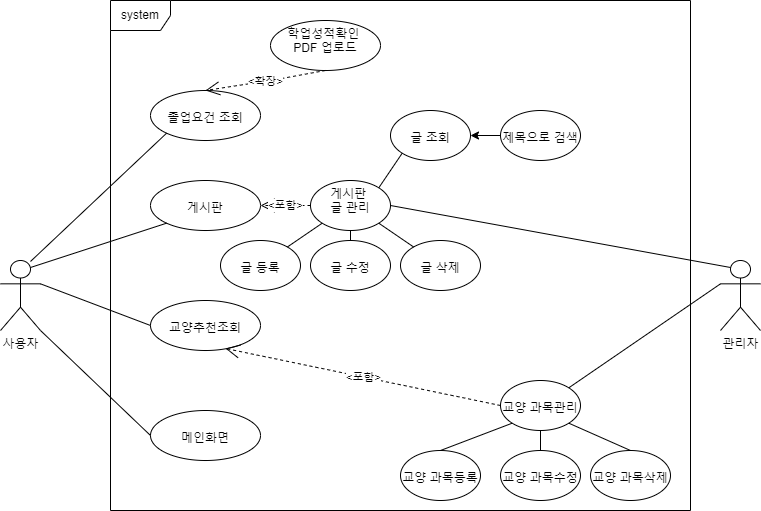

The diagram above was exported from draw.io. Its source (the exported page's mxGraphModel, read from the mxfile embedded in the PNG):
<mxGraphModel dx="1422" dy="786" grid="1" gridSize="10" guides="1" tooltips="1" connect="1" arrows="1" fold="1" page="1" pageScale="1" pageWidth="827" pageHeight="1169" math="0" shadow="0">
  <root>
    <mxCell id="0" />
    <mxCell id="1" parent="0" />
    <mxCell id="GqIvKBQ46MMJwySQH0px-18" value="system" style="shape=umlFrame;whiteSpace=wrap;html=1;" vertex="1" parent="1">
      <mxGeometry x="160" y="80" width="580" height="510" as="geometry" />
    </mxCell>
    <mxCell id="GqIvKBQ46MMJwySQH0px-1" value="사용자&lt;br&gt;" style="shape=umlActor;verticalLabelPosition=bottom;verticalAlign=top;html=1;fontStyle=0;direction=east;flipH=0;flipV=0;" vertex="1" parent="1">
      <mxGeometry x="50" y="340" width="40" height="70" as="geometry" />
    </mxCell>
    <mxCell id="GqIvKBQ46MMJwySQH0px-12" value="&lt;br&gt;졸업요건 조회" style="ellipse;whiteSpace=wrap;html=1;verticalAlign=top;fontStyle=0;" vertex="1" parent="1">
      <mxGeometry x="200" y="170" width="110" height="50" as="geometry" />
    </mxCell>
    <mxCell id="GqIvKBQ46MMJwySQH0px-28" value="&lt;br&gt;게시판" style="ellipse;whiteSpace=wrap;html=1;verticalAlign=top;fontStyle=0;" vertex="1" parent="1">
      <mxGeometry x="200" y="260" width="110" height="50" as="geometry" />
    </mxCell>
    <mxCell id="GqIvKBQ46MMJwySQH0px-29" value="&lt;br&gt;교양추천조회" style="ellipse;whiteSpace=wrap;html=1;verticalAlign=top;fontStyle=0;" vertex="1" parent="1">
      <mxGeometry x="200" y="380" width="110" height="50" as="geometry" />
    </mxCell>
    <mxCell id="GqIvKBQ46MMJwySQH0px-30" value="&lt;br&gt;메인화면" style="ellipse;whiteSpace=wrap;html=1;verticalAlign=top;fontStyle=0;" vertex="1" parent="1">
      <mxGeometry x="200" y="490" width="110" height="50" as="geometry" />
    </mxCell>
    <mxCell id="GqIvKBQ46MMJwySQH0px-37" value="" style="endArrow=none;html=1;rounded=0;exitX=0.75;exitY=0.014;exitDx=0;exitDy=0;exitPerimeter=0;entryX=0;entryY=1;entryDx=0;entryDy=0;" edge="1" parent="1" source="GqIvKBQ46MMJwySQH0px-1" target="GqIvKBQ46MMJwySQH0px-12">
      <mxGeometry width="50" height="50" relative="1" as="geometry">
        <mxPoint x="90" y="330" as="sourcePoint" />
        <mxPoint x="140" y="280" as="targetPoint" />
      </mxGeometry>
    </mxCell>
    <mxCell id="GqIvKBQ46MMJwySQH0px-38" value="" style="endArrow=none;html=1;rounded=0;entryX=0;entryY=1;entryDx=0;entryDy=0;exitX=0.75;exitY=0.1;exitDx=0;exitDy=0;exitPerimeter=0;" edge="1" parent="1" source="GqIvKBQ46MMJwySQH0px-1" target="GqIvKBQ46MMJwySQH0px-28">
      <mxGeometry width="50" height="50" relative="1" as="geometry">
        <mxPoint x="140" y="380" as="sourcePoint" />
        <mxPoint x="190" y="330" as="targetPoint" />
      </mxGeometry>
    </mxCell>
    <mxCell id="GqIvKBQ46MMJwySQH0px-39" value="" style="endArrow=none;html=1;rounded=0;exitX=1;exitY=0.3333333333333333;exitDx=0;exitDy=0;exitPerimeter=0;entryX=0;entryY=0.5;entryDx=0;entryDy=0;" edge="1" parent="1" source="GqIvKBQ46MMJwySQH0px-1" target="GqIvKBQ46MMJwySQH0px-29">
      <mxGeometry width="50" height="50" relative="1" as="geometry">
        <mxPoint x="130" y="410" as="sourcePoint" />
        <mxPoint x="180" y="360" as="targetPoint" />
      </mxGeometry>
    </mxCell>
    <mxCell id="GqIvKBQ46MMJwySQH0px-40" value="" style="endArrow=none;html=1;rounded=0;exitX=1;exitY=1;exitDx=0;exitDy=0;exitPerimeter=0;entryX=0;entryY=0.5;entryDx=0;entryDy=0;" edge="1" parent="1" source="GqIvKBQ46MMJwySQH0px-1" target="GqIvKBQ46MMJwySQH0px-30">
      <mxGeometry width="50" height="50" relative="1" as="geometry">
        <mxPoint x="90" y="520" as="sourcePoint" />
        <mxPoint x="140" y="470" as="targetPoint" />
      </mxGeometry>
    </mxCell>
    <mxCell id="GqIvKBQ46MMJwySQH0px-42" value="학업성적확인 &lt;br&gt;PDF 업로드" style="ellipse;whiteSpace=wrap;html=1;verticalAlign=top;fontStyle=0;" vertex="1" parent="1">
      <mxGeometry x="320" y="100" width="110" height="50" as="geometry" />
    </mxCell>
    <mxCell id="GqIvKBQ46MMJwySQH0px-43" value="&amp;lt;확장&amp;gt;" style="endArrow=open;endSize=12;dashed=1;html=1;rounded=0;exitX=0.5;exitY=1;exitDx=0;exitDy=0;entryX=0.5;entryY=0;entryDx=0;entryDy=0;" edge="1" parent="1" source="GqIvKBQ46MMJwySQH0px-42" target="GqIvKBQ46MMJwySQH0px-12">
      <mxGeometry width="160" relative="1" as="geometry">
        <mxPoint x="380" y="230" as="sourcePoint" />
        <mxPoint x="540" y="230" as="targetPoint" />
        <Array as="points">
          <mxPoint x="320" y="160" />
        </Array>
      </mxGeometry>
    </mxCell>
    <mxCell id="GqIvKBQ46MMJwySQH0px-45" value="관리자&lt;br&gt;" style="shape=umlActor;verticalLabelPosition=bottom;verticalAlign=top;html=1;fontStyle=0;direction=east;flipH=0;flipV=0;" vertex="1" parent="1">
      <mxGeometry x="770" y="340" width="40" height="70" as="geometry" />
    </mxCell>
    <mxCell id="GqIvKBQ46MMJwySQH0px-46" value="&lt;br&gt;교양 과목관리" style="ellipse;whiteSpace=wrap;html=1;verticalAlign=top;fontStyle=0;" vertex="1" parent="1">
      <mxGeometry x="550" y="460" width="80" height="50" as="geometry" />
    </mxCell>
    <mxCell id="GqIvKBQ46MMJwySQH0px-47" value="&lt;br&gt;교양 과목삭제" style="ellipse;whiteSpace=wrap;html=1;verticalAlign=top;fontStyle=0;" vertex="1" parent="1">
      <mxGeometry x="640" y="530" width="80" height="50" as="geometry" />
    </mxCell>
    <mxCell id="GqIvKBQ46MMJwySQH0px-48" value="&lt;br&gt;교양 과목수정" style="ellipse;whiteSpace=wrap;html=1;verticalAlign=top;fontStyle=0;" vertex="1" parent="1">
      <mxGeometry x="550" y="530" width="80" height="50" as="geometry" />
    </mxCell>
    <mxCell id="GqIvKBQ46MMJwySQH0px-49" value="&lt;br&gt;교양 과목등록" style="ellipse;whiteSpace=wrap;html=1;verticalAlign=top;fontStyle=0;" vertex="1" parent="1">
      <mxGeometry x="450" y="530" width="80" height="50" as="geometry" />
    </mxCell>
    <mxCell id="GqIvKBQ46MMJwySQH0px-50" value="" style="endArrow=none;html=1;rounded=0;exitX=0.5;exitY=0;exitDx=0;exitDy=0;entryX=0;entryY=1;entryDx=0;entryDy=0;" edge="1" parent="1" source="GqIvKBQ46MMJwySQH0px-49" target="GqIvKBQ46MMJwySQH0px-46">
      <mxGeometry width="50" height="50" relative="1" as="geometry">
        <mxPoint x="490" y="620" as="sourcePoint" />
        <mxPoint x="600" y="725" as="targetPoint" />
      </mxGeometry>
    </mxCell>
    <mxCell id="GqIvKBQ46MMJwySQH0px-51" value="" style="endArrow=none;html=1;rounded=0;exitX=0.5;exitY=0;exitDx=0;exitDy=0;entryX=0.5;entryY=1;entryDx=0;entryDy=0;" edge="1" parent="1" source="GqIvKBQ46MMJwySQH0px-48" target="GqIvKBQ46MMJwySQH0px-46">
      <mxGeometry width="50" height="50" relative="1" as="geometry">
        <mxPoint x="508.2842712474619" y="547.3223304703363" as="sourcePoint" />
        <mxPoint x="541.7157287525381" y="512.6776695296637" as="targetPoint" />
      </mxGeometry>
    </mxCell>
    <mxCell id="GqIvKBQ46MMJwySQH0px-52" value="" style="endArrow=none;html=1;rounded=0;exitX=0.5;exitY=0;exitDx=0;exitDy=0;entryX=1;entryY=1;entryDx=0;entryDy=0;" edge="1" parent="1" source="GqIvKBQ46MMJwySQH0px-47" target="GqIvKBQ46MMJwySQH0px-46">
      <mxGeometry width="50" height="50" relative="1" as="geometry">
        <mxPoint x="508.2842712474619" y="547.3223304703363" as="sourcePoint" />
        <mxPoint x="541.7157287525381" y="512.6776695296637" as="targetPoint" />
      </mxGeometry>
    </mxCell>
    <mxCell id="GqIvKBQ46MMJwySQH0px-53" value="&amp;lt;포함&amp;gt;" style="endArrow=open;endSize=12;dashed=1;html=1;rounded=0;exitX=0;exitY=0.5;exitDx=0;exitDy=0;entryX=0.682;entryY=0.96;entryDx=0;entryDy=0;entryPerimeter=0;" edge="1" parent="1" source="GqIvKBQ46MMJwySQH0px-46" target="GqIvKBQ46MMJwySQH0px-29">
      <mxGeometry width="160" relative="1" as="geometry">
        <mxPoint x="310" y="420" as="sourcePoint" />
        <mxPoint x="470" y="420" as="targetPoint" />
      </mxGeometry>
    </mxCell>
    <mxCell id="GqIvKBQ46MMJwySQH0px-54" value="" style="endArrow=none;html=1;rounded=0;exitX=1;exitY=0;exitDx=0;exitDy=0;entryX=0;entryY=0.3333333333333333;entryDx=0;entryDy=0;entryPerimeter=0;" edge="1" parent="1" source="GqIvKBQ46MMJwySQH0px-46" target="GqIvKBQ46MMJwySQH0px-45">
      <mxGeometry width="50" height="50" relative="1" as="geometry">
        <mxPoint x="530" y="418.3" as="sourcePoint" />
        <mxPoint x="666.1091270347399" y="289.9976695296637" as="targetPoint" />
      </mxGeometry>
    </mxCell>
    <mxCell id="GqIvKBQ46MMJwySQH0px-55" value="게시판 &lt;br&gt;글 관리" style="ellipse;whiteSpace=wrap;html=1;verticalAlign=top;fontStyle=0;" vertex="1" parent="1">
      <mxGeometry x="360" y="260" width="80" height="50" as="geometry" />
    </mxCell>
    <mxCell id="GqIvKBQ46MMJwySQH0px-56" value="&amp;lt;포함&amp;gt;" style="endArrow=open;endSize=12;dashed=1;html=1;rounded=0;entryX=1;entryY=0.5;entryDx=0;entryDy=0;" edge="1" parent="1" source="GqIvKBQ46MMJwySQH0px-55" target="GqIvKBQ46MMJwySQH0px-28">
      <mxGeometry width="160" relative="1" as="geometry">
        <mxPoint x="544.98" y="387" as="sourcePoint" />
        <mxPoint x="270" y="330" as="targetPoint" />
      </mxGeometry>
    </mxCell>
    <mxCell id="GqIvKBQ46MMJwySQH0px-57" value="&lt;br&gt;글 등록" style="ellipse;whiteSpace=wrap;html=1;verticalAlign=top;fontStyle=0;" vertex="1" parent="1">
      <mxGeometry x="270" y="320" width="80" height="50" as="geometry" />
    </mxCell>
    <mxCell id="GqIvKBQ46MMJwySQH0px-58" value="&lt;br&gt;글 삭제" style="ellipse;whiteSpace=wrap;html=1;verticalAlign=top;fontStyle=0;" vertex="1" parent="1">
      <mxGeometry x="450" y="320" width="80" height="50" as="geometry" />
    </mxCell>
    <mxCell id="GqIvKBQ46MMJwySQH0px-59" value="&lt;br&gt;글 수정" style="ellipse;whiteSpace=wrap;html=1;verticalAlign=top;fontStyle=0;" vertex="1" parent="1">
      <mxGeometry x="360" y="320" width="80" height="50" as="geometry" />
    </mxCell>
    <mxCell id="GqIvKBQ46MMJwySQH0px-60" value="" style="endArrow=none;html=1;rounded=0;entryX=1;entryY=1;entryDx=0;entryDy=0;" edge="1" parent="1" source="GqIvKBQ46MMJwySQH0px-58" target="GqIvKBQ46MMJwySQH0px-55">
      <mxGeometry width="50" height="50" relative="1" as="geometry">
        <mxPoint x="480.00427124746193" y="293.99233047033624" as="sourcePoint" />
        <mxPoint x="631.72" y="190.00333333333336" as="targetPoint" />
      </mxGeometry>
    </mxCell>
    <mxCell id="GqIvKBQ46MMJwySQH0px-62" value="" style="endArrow=none;html=1;rounded=0;entryX=0;entryY=1;entryDx=0;entryDy=0;" edge="1" parent="1" source="GqIvKBQ46MMJwySQH0px-57" target="GqIvKBQ46MMJwySQH0px-55">
      <mxGeometry width="50" height="50" relative="1" as="geometry">
        <mxPoint x="478.2842712474619" y="233.99233047033627" as="sourcePoint" />
        <mxPoint x="630" y="130.00333333333336" as="targetPoint" />
      </mxGeometry>
    </mxCell>
    <mxCell id="GqIvKBQ46MMJwySQH0px-63" value="" style="endArrow=none;html=1;rounded=0;exitX=0.5;exitY=0;exitDx=0;exitDy=0;entryX=0.5;entryY=1;entryDx=0;entryDy=0;" edge="1" parent="1" source="GqIvKBQ46MMJwySQH0px-59" target="GqIvKBQ46MMJwySQH0px-55">
      <mxGeometry width="50" height="50" relative="1" as="geometry">
        <mxPoint x="500.00427124746193" y="430.0023304703363" as="sourcePoint" />
        <mxPoint x="651.72" y="326.0133333333334" as="targetPoint" />
      </mxGeometry>
    </mxCell>
    <mxCell id="GqIvKBQ46MMJwySQH0px-64" value="" style="endArrow=none;html=1;rounded=0;exitX=1;exitY=0.5;exitDx=0;exitDy=0;entryX=0.25;entryY=0.1;entryDx=0;entryDy=0;entryPerimeter=0;" edge="1" parent="1" source="GqIvKBQ46MMJwySQH0px-55" target="GqIvKBQ46MMJwySQH0px-45">
      <mxGeometry width="50" height="50" relative="1" as="geometry">
        <mxPoint x="570.0042712474619" y="423.9923304703363" as="sourcePoint" />
        <mxPoint x="770" y="360" as="targetPoint" />
      </mxGeometry>
    </mxCell>
    <mxCell id="GqIvKBQ46MMJwySQH0px-65" value="&lt;br&gt;글 조회" style="ellipse;whiteSpace=wrap;html=1;verticalAlign=top;fontStyle=0;" vertex="1" parent="1">
      <mxGeometry x="440" y="190" width="80" height="50" as="geometry" />
    </mxCell>
    <mxCell id="GqIvKBQ46MMJwySQH0px-67" value="" style="endArrow=none;html=1;rounded=0;exitX=1;exitY=0;exitDx=0;exitDy=0;entryX=0;entryY=1;entryDx=0;entryDy=0;" edge="1" parent="1" source="GqIvKBQ46MMJwySQH0px-55" target="GqIvKBQ46MMJwySQH0px-65">
      <mxGeometry width="50" height="50" relative="1" as="geometry">
        <mxPoint x="520.0042712474619" y="266.99233047033624" as="sourcePoint" />
        <mxPoint x="671.72" y="163.00333333333336" as="targetPoint" />
      </mxGeometry>
    </mxCell>
    <mxCell id="GqIvKBQ46MMJwySQH0px-68" value="&lt;br&gt;제목으로 검색" style="ellipse;whiteSpace=wrap;html=1;verticalAlign=top;fontStyle=0;" vertex="1" parent="1">
      <mxGeometry x="550" y="190" width="80" height="50" as="geometry" />
    </mxCell>
    <mxCell id="GqIvKBQ46MMJwySQH0px-69" value="" style="endArrow=classic;html=1;rounded=0;exitX=0;exitY=0.5;exitDx=0;exitDy=0;entryX=1;entryY=0.5;entryDx=0;entryDy=0;" edge="1" parent="1" source="GqIvKBQ46MMJwySQH0px-68" target="GqIvKBQ46MMJwySQH0px-65">
      <mxGeometry width="50" height="50" relative="1" as="geometry">
        <mxPoint x="550" y="410" as="sourcePoint" />
        <mxPoint x="600" y="360" as="targetPoint" />
      </mxGeometry>
    </mxCell>
  </root>
</mxGraphModel>